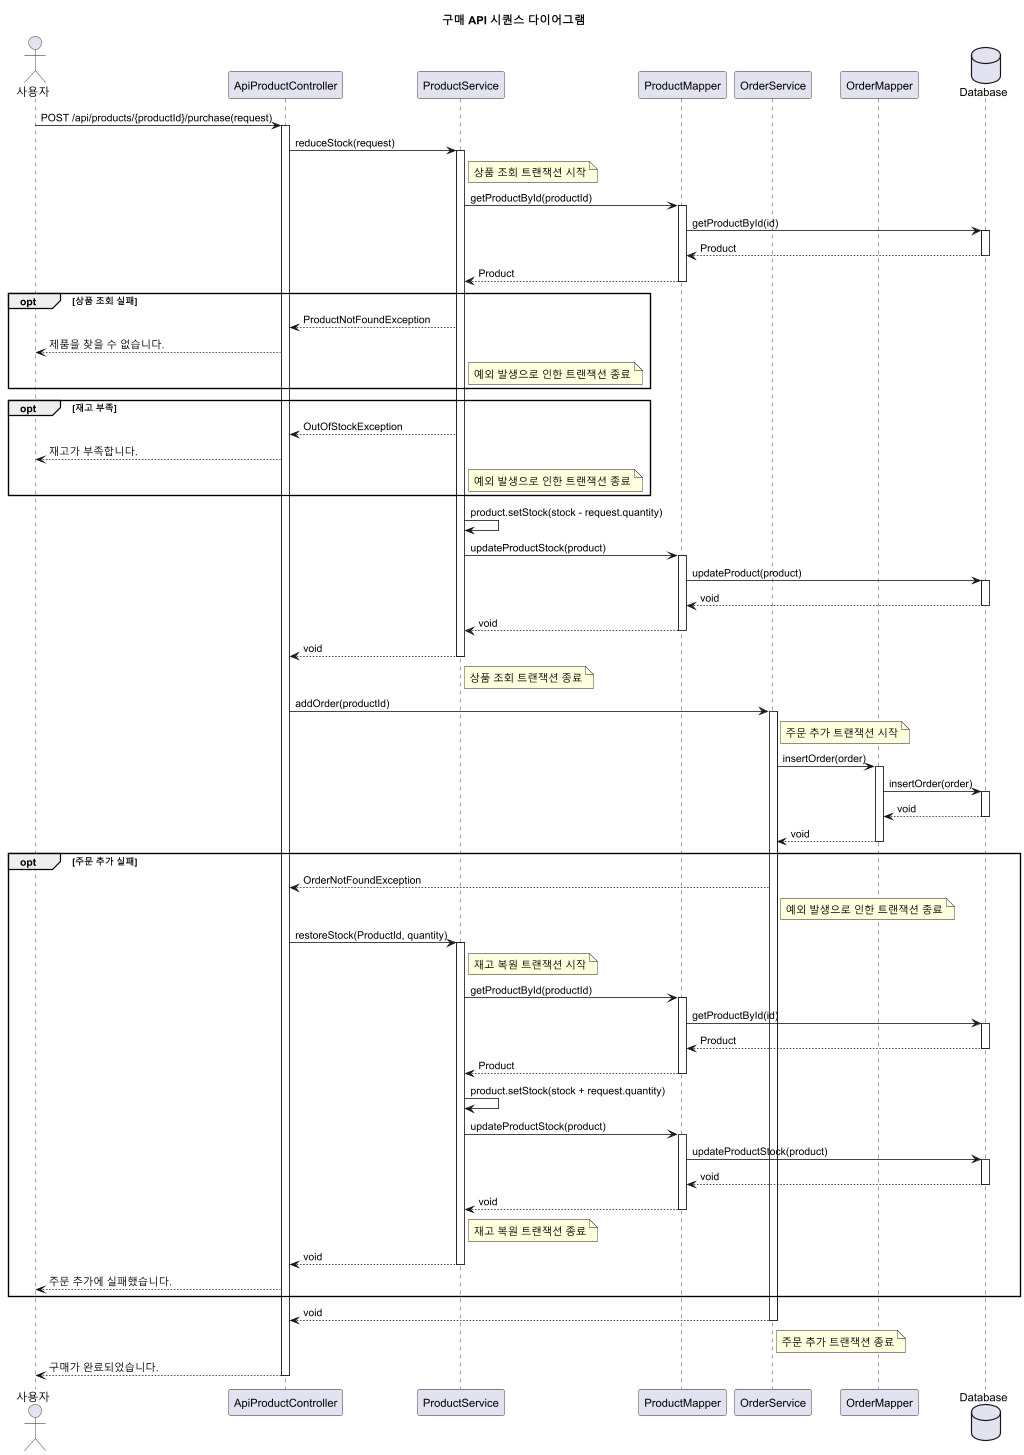

The diagram above was rendered by PlantUML. Its source (embedded in the PNG):
@startuml
title 구매 API 시퀀스 다이어그램

actor 사용자 as User
participant "ApiProductController" as Controller
participant "ProductService" as ProductService
participant "ProductMapper" as ProductMapper
participant "OrderService" as OrderService
participant "OrderMapper" as OrderMapper
database "Database" as DB

User -> Controller : POST /api/products/{productId}/purchase(request)
activate Controller

Controller -> ProductService : reduceStock(request)
activate ProductService

note right of ProductService : 상품 조회 트랜잭션 시작
    ProductService -> ProductMapper : getProductById(productId)
    activate ProductMapper
        ProductMapper -> DB : getProductById(id)
        activate DB
        DB --> ProductMapper : Product
        deactivate DB
    ProductMapper --> ProductService : Product
    deactivate ProductMapper

    opt 상품 조회 실패
    ProductService --> Controller : ProductNotFoundException
    Controller --> User : 제품을 찾을 수 없습니다.
    note right of ProductService : 예외 발생으로 인한 트랜잭션 종료
    end
    opt 재고 부족
    ProductService --> Controller : OutOfStockException
    Controller --> User : 재고가 부족합니다.
    note right of ProductService : 예외 발생으로 인한 트랜잭션 종료
    end

    ProductService -> ProductService : product.setStock(stock - request.quantity)
    ProductService -> ProductMapper : updateProductStock(product)
    activate ProductMapper
        ProductMapper -> DB : updateProduct(product)
        activate DB
        DB --> ProductMapper : void
        deactivate DB
    ProductMapper --> ProductService : void
    deactivate ProductMapper
ProductService --> Controller : void
deactivate ProductService
note right of ProductService : 상품 조회 트랜잭션 종료

Controller -> OrderService : addOrder(productId)
activate OrderService

note right of OrderService : 주문 추가 트랜잭션 시작
    OrderService -> OrderMapper : insertOrder(order)
    activate OrderMapper

        OrderMapper -> DB : insertOrder(order)
        activate DB
        DB --> OrderMapper : void
        deactivate DB
    OrderMapper --> OrderService : void
    deactivate OrderMapper

    opt 주문 추가 실패
    OrderService --> Controller : OrderNotFoundException
    note right of OrderService : 예외 발생으로 인한 트랜잭션 종료
    Controller -> ProductService : restoreStock(ProductId, quantity)
    note right of ProductService : 재고 복원 트랜잭션 시작
    activate ProductService
        ProductService -> ProductMapper : getProductById(productId)
        activate ProductMapper
            ProductMapper -> DB : getProductById(id)
            activate DB
            DB --> ProductMapper : Product
            deactivate DB
        ProductMapper --> ProductService : Product
        deactivate ProductMapper
        ProductService -> ProductService : product.setStock(stock + request.quantity)
            ProductService -> ProductMapper : updateProductStock(product)
            activate ProductMapper
                ProductMapper -> DB : updateProductStock(product)
                activate DB
                DB --> ProductMapper : void
                deactivate DB
            ProductMapper --> ProductService : void
            deactivate ProductMapper
            note right of ProductService : 재고 복원 트랜잭션 종료
        ProductService --> Controller : void
        deactivate ProductService
    Controller --> User : 주문 추가에 실패했습니다.
    end
OrderService --> Controller : void
deactivate OrderService
note right of OrderService : 주문 추가 트랜잭션 종료

Controller --> User : 구매가 완료되었습니다.
deactivate Controller

@enduml